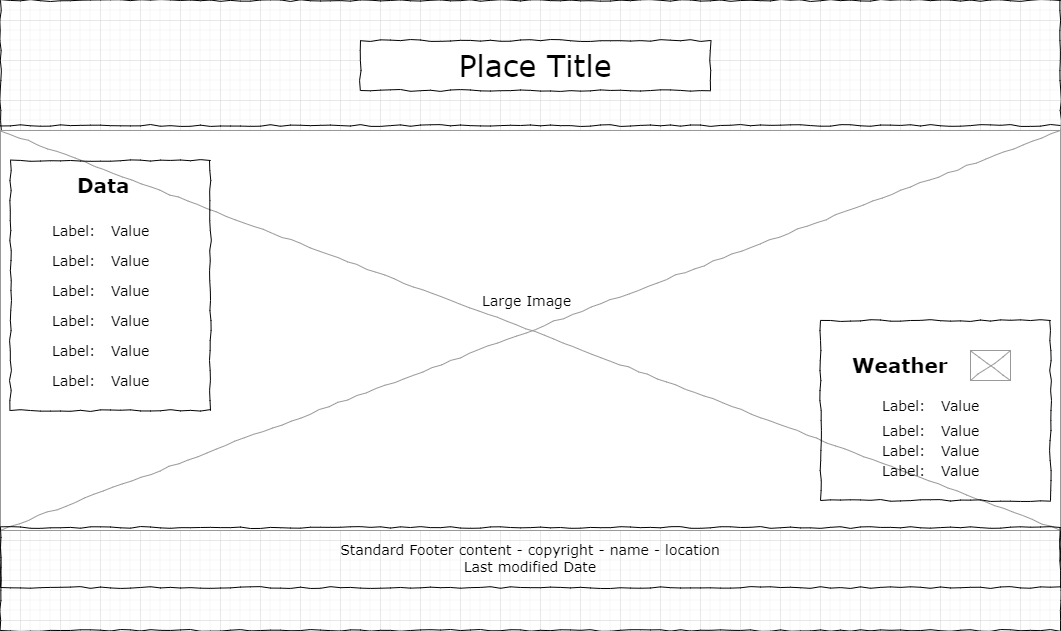

The diagram above was exported from draw.io. Its source (the exported page's mxGraphModel, read from the mxfile embedded in the PNG):
<mxGraphModel dx="1260" dy="689" grid="1" gridSize="10" guides="1" tooltips="1" connect="1" arrows="1" fold="1" page="1" pageScale="1" pageWidth="1100" pageHeight="850" background="none" math="0" shadow="0">
  <root>
    <mxCell id="0" />
    <mxCell id="1" parent="0" />
    <mxCell id="677b7b8949515195-1" value="" style="whiteSpace=wrap;html=1;rounded=0;shadow=0;labelBackgroundColor=none;strokeColor=#000000;strokeWidth=1;fillColor=none;fontFamily=Verdana;fontSize=12;fontColor=#000000;align=center;comic=1;" parent="1" vertex="1">
      <mxGeometry x="20" y="20" width="1060" height="630" as="geometry" />
    </mxCell>
    <mxCell id="677b7b8949515195-16" value="" style="verticalLabelPosition=bottom;shadow=0;dashed=0;align=center;html=1;verticalAlign=top;strokeWidth=1;shape=mxgraph.mockup.graphics.simpleIcon;strokeColor=#999999;rounded=0;labelBackgroundColor=none;fontFamily=Verdana;fontSize=14;fontColor=#000000;comic=1;" parent="1" vertex="1">
      <mxGeometry x="20" y="150" width="1060" height="400" as="geometry" />
    </mxCell>
    <mxCell id="677b7b8949515195-2" value="&lt;font style=&quot;font-size: 30px;&quot;&gt;Place Title&lt;/font&gt;" style="whiteSpace=wrap;html=1;rounded=0;shadow=0;labelBackgroundColor=none;strokeWidth=1;fontFamily=Verdana;fontSize=28;align=center;comic=1;" parent="1" vertex="1">
      <mxGeometry x="380" y="60" width="350" height="50" as="geometry" />
    </mxCell>
    <mxCell id="677b7b8949515195-8" value="" style="whiteSpace=wrap;html=1;rounded=0;shadow=0;labelBackgroundColor=none;strokeWidth=1;fillColor=none;fontFamily=Verdana;fontSize=12;align=center;comic=1;" parent="1" vertex="1">
      <mxGeometry x="30" y="180" width="200" height="250" as="geometry" />
    </mxCell>
    <mxCell id="677b7b8949515195-9" value="" style="line;strokeWidth=1;html=1;rounded=0;shadow=0;labelBackgroundColor=none;fillColor=none;fontFamily=Verdana;fontSize=14;fontColor=#000000;align=center;comic=1;" parent="1" vertex="1">
      <mxGeometry x="20" y="140" width="1060" height="10" as="geometry" />
    </mxCell>
    <mxCell id="677b7b8949515195-15" value="&lt;div style=&quot;font-size: 14px;&quot;&gt;Standard Footer content - copyright - name - location&lt;br&gt;Last modified Date&lt;/div&gt;" style="whiteSpace=wrap;html=1;rounded=0;shadow=0;labelBackgroundColor=none;strokeWidth=1;fillColor=none;fontFamily=Verdana;fontSize=12;align=center;verticalAlign=top;spacing=10;comic=1;" parent="1" vertex="1">
      <mxGeometry x="20" y="547" width="1060" height="60" as="geometry" />
    </mxCell>
    <mxCell id="677b7b8949515195-25" value="" style="whiteSpace=wrap;html=1;rounded=0;shadow=0;labelBackgroundColor=none;strokeWidth=1;fillColor=none;fontFamily=Verdana;fontSize=12;align=center;comic=1;" parent="1" vertex="1">
      <mxGeometry x="840" y="340" width="230" height="180" as="geometry" />
    </mxCell>
    <mxCell id="677b7b8949515195-40" value="&lt;b&gt;&lt;font style=&quot;font-size: 20px;&quot;&gt;Data&lt;/font&gt;&lt;/b&gt;" style="text;html=1;points=[];align=left;verticalAlign=top;spacingTop=-4;fontSize=14;fontFamily=Verdana" parent="1" vertex="1">
      <mxGeometry x="95" y="190" width="70" height="30" as="geometry" />
    </mxCell>
    <mxCell id="677b7b8949515195-44" value="&lt;b&gt;&lt;font style=&quot;font-size: 20px;&quot;&gt;Weather&lt;/font&gt;&lt;/b&gt;" style="text;html=1;points=[];align=left;verticalAlign=top;spacingTop=-4;fontSize=14;fontFamily=Verdana" parent="1" vertex="1">
      <mxGeometry x="870" y="370" width="110" height="30" as="geometry" />
    </mxCell>
    <mxCell id="677b7b8949515195-45" value="Large Image" style="text;html=1;points=[];align=left;verticalAlign=top;spacingTop=-4;fontSize=14;fontFamily=Verdana" parent="1" vertex="1">
      <mxGeometry x="500" y="310" width="170" height="20" as="geometry" />
    </mxCell>
    <mxCell id="5TKoZoBF1QS9Z-B7XOpQ-3" value="" style="group" parent="1" connectable="0" vertex="1">
      <mxGeometry x="70" y="240" width="140" height="20" as="geometry" />
    </mxCell>
    <mxCell id="677b7b8949515195-31" value="Label:" style="text;html=1;points=[];align=left;verticalAlign=top;spacingTop=-4;fontSize=14;fontFamily=Verdana" parent="5TKoZoBF1QS9Z-B7XOpQ-3" vertex="1">
      <mxGeometry width="36.84210526315789" height="20" as="geometry" />
    </mxCell>
    <mxCell id="677b7b8949515195-32" value="Value" style="text;html=1;points=[];align=left;verticalAlign=top;spacingTop=-4;fontSize=14;fontFamily=Verdana" parent="5TKoZoBF1QS9Z-B7XOpQ-3" vertex="1">
      <mxGeometry x="59.21052631578947" width="95.78947368421052" height="20" as="geometry" />
    </mxCell>
    <mxCell id="5TKoZoBF1QS9Z-B7XOpQ-4" value="" style="group" parent="1" connectable="0" vertex="1">
      <mxGeometry x="70" y="270" width="140" height="20" as="geometry" />
    </mxCell>
    <mxCell id="5TKoZoBF1QS9Z-B7XOpQ-5" value="Label:" style="text;html=1;points=[];align=left;verticalAlign=top;spacingTop=-4;fontSize=14;fontFamily=Verdana" parent="5TKoZoBF1QS9Z-B7XOpQ-4" vertex="1">
      <mxGeometry width="36.84210526315789" height="20" as="geometry" />
    </mxCell>
    <mxCell id="5TKoZoBF1QS9Z-B7XOpQ-6" value="Value" style="text;html=1;points=[];align=left;verticalAlign=top;spacingTop=-4;fontSize=14;fontFamily=Verdana" parent="5TKoZoBF1QS9Z-B7XOpQ-4" vertex="1">
      <mxGeometry x="59.21052631578947" width="95.78947368421052" height="20" as="geometry" />
    </mxCell>
    <mxCell id="5TKoZoBF1QS9Z-B7XOpQ-7" value="" style="group" parent="1" connectable="0" vertex="1">
      <mxGeometry x="70" y="300" width="140" height="20" as="geometry" />
    </mxCell>
    <mxCell id="5TKoZoBF1QS9Z-B7XOpQ-8" value="Label:" style="text;html=1;points=[];align=left;verticalAlign=top;spacingTop=-4;fontSize=14;fontFamily=Verdana" parent="5TKoZoBF1QS9Z-B7XOpQ-7" vertex="1">
      <mxGeometry width="36.84210526315789" height="20" as="geometry" />
    </mxCell>
    <mxCell id="5TKoZoBF1QS9Z-B7XOpQ-9" value="Value" style="text;html=1;points=[];align=left;verticalAlign=top;spacingTop=-4;fontSize=14;fontFamily=Verdana" parent="5TKoZoBF1QS9Z-B7XOpQ-7" vertex="1">
      <mxGeometry x="59.21052631578947" width="95.78947368421052" height="20" as="geometry" />
    </mxCell>
    <mxCell id="5TKoZoBF1QS9Z-B7XOpQ-10" value="" style="group" parent="1" connectable="0" vertex="1">
      <mxGeometry x="70" y="330" width="140" height="20" as="geometry" />
    </mxCell>
    <mxCell id="5TKoZoBF1QS9Z-B7XOpQ-11" value="Label:" style="text;html=1;points=[];align=left;verticalAlign=top;spacingTop=-4;fontSize=14;fontFamily=Verdana" parent="5TKoZoBF1QS9Z-B7XOpQ-10" vertex="1">
      <mxGeometry width="36.84210526315789" height="20" as="geometry" />
    </mxCell>
    <mxCell id="5TKoZoBF1QS9Z-B7XOpQ-12" value="Value" style="text;html=1;points=[];align=left;verticalAlign=top;spacingTop=-4;fontSize=14;fontFamily=Verdana" parent="5TKoZoBF1QS9Z-B7XOpQ-10" vertex="1">
      <mxGeometry x="59.21052631578947" width="95.78947368421052" height="20" as="geometry" />
    </mxCell>
    <mxCell id="5TKoZoBF1QS9Z-B7XOpQ-13" value="" style="group" parent="1" connectable="0" vertex="1">
      <mxGeometry x="70" y="360" width="140" height="20" as="geometry" />
    </mxCell>
    <mxCell id="5TKoZoBF1QS9Z-B7XOpQ-14" value="Label:" style="text;html=1;points=[];align=left;verticalAlign=top;spacingTop=-4;fontSize=14;fontFamily=Verdana" parent="5TKoZoBF1QS9Z-B7XOpQ-13" vertex="1">
      <mxGeometry width="36.84210526315789" height="20" as="geometry" />
    </mxCell>
    <mxCell id="5TKoZoBF1QS9Z-B7XOpQ-15" value="Value" style="text;html=1;points=[];align=left;verticalAlign=top;spacingTop=-4;fontSize=14;fontFamily=Verdana" parent="5TKoZoBF1QS9Z-B7XOpQ-13" vertex="1">
      <mxGeometry x="59.21052631578947" width="95.78947368421052" height="20" as="geometry" />
    </mxCell>
    <mxCell id="5TKoZoBF1QS9Z-B7XOpQ-16" value="" style="group" parent="1" connectable="0" vertex="1">
      <mxGeometry x="70" y="390" width="140" height="20" as="geometry" />
    </mxCell>
    <mxCell id="5TKoZoBF1QS9Z-B7XOpQ-17" value="Label:" style="text;html=1;points=[];align=left;verticalAlign=top;spacingTop=-4;fontSize=14;fontFamily=Verdana" parent="5TKoZoBF1QS9Z-B7XOpQ-16" vertex="1">
      <mxGeometry width="36.84210526315789" height="20" as="geometry" />
    </mxCell>
    <mxCell id="5TKoZoBF1QS9Z-B7XOpQ-18" value="Value" style="text;html=1;points=[];align=left;verticalAlign=top;spacingTop=-4;fontSize=14;fontFamily=Verdana" parent="5TKoZoBF1QS9Z-B7XOpQ-16" vertex="1">
      <mxGeometry x="59.21052631578947" width="95.78947368421052" height="20" as="geometry" />
    </mxCell>
    <mxCell id="5TKoZoBF1QS9Z-B7XOpQ-19" value="" style="group" parent="1" connectable="0" vertex="1">
      <mxGeometry x="900" y="415" width="140" height="20" as="geometry" />
    </mxCell>
    <mxCell id="5TKoZoBF1QS9Z-B7XOpQ-20" value="Label:" style="text;html=1;points=[];align=left;verticalAlign=top;spacingTop=-4;fontSize=14;fontFamily=Verdana" parent="5TKoZoBF1QS9Z-B7XOpQ-19" vertex="1">
      <mxGeometry width="36.84210526315789" height="20" as="geometry" />
    </mxCell>
    <mxCell id="5TKoZoBF1QS9Z-B7XOpQ-21" value="Value" style="text;html=1;points=[];align=left;verticalAlign=top;spacingTop=-4;fontSize=14;fontFamily=Verdana" parent="5TKoZoBF1QS9Z-B7XOpQ-19" vertex="1">
      <mxGeometry x="59.21052631578947" width="95.78947368421052" height="20" as="geometry" />
    </mxCell>
    <mxCell id="5TKoZoBF1QS9Z-B7XOpQ-22" value="" style="group" parent="1" connectable="0" vertex="1">
      <mxGeometry x="900" y="440" width="140" height="20" as="geometry" />
    </mxCell>
    <mxCell id="5TKoZoBF1QS9Z-B7XOpQ-23" value="Label:" style="text;html=1;points=[];align=left;verticalAlign=top;spacingTop=-4;fontSize=14;fontFamily=Verdana" parent="5TKoZoBF1QS9Z-B7XOpQ-22" vertex="1">
      <mxGeometry width="36.84210526315789" height="20" as="geometry" />
    </mxCell>
    <mxCell id="5TKoZoBF1QS9Z-B7XOpQ-24" value="Value" style="text;html=1;points=[];align=left;verticalAlign=top;spacingTop=-4;fontSize=14;fontFamily=Verdana" parent="5TKoZoBF1QS9Z-B7XOpQ-22" vertex="1">
      <mxGeometry x="59.21052631578947" width="95.78947368421052" height="20" as="geometry" />
    </mxCell>
    <mxCell id="5TKoZoBF1QS9Z-B7XOpQ-25" value="" style="group" parent="1" connectable="0" vertex="1">
      <mxGeometry x="900" y="460" width="140" height="20" as="geometry" />
    </mxCell>
    <mxCell id="5TKoZoBF1QS9Z-B7XOpQ-26" value="Label:" style="text;html=1;points=[];align=left;verticalAlign=top;spacingTop=-4;fontSize=14;fontFamily=Verdana" parent="5TKoZoBF1QS9Z-B7XOpQ-25" vertex="1">
      <mxGeometry width="36.84210526315789" height="20" as="geometry" />
    </mxCell>
    <mxCell id="5TKoZoBF1QS9Z-B7XOpQ-27" value="Value" style="text;html=1;points=[];align=left;verticalAlign=top;spacingTop=-4;fontSize=14;fontFamily=Verdana" parent="5TKoZoBF1QS9Z-B7XOpQ-25" vertex="1">
      <mxGeometry x="59.21052631578947" width="95.78947368421052" height="20" as="geometry" />
    </mxCell>
    <mxCell id="5TKoZoBF1QS9Z-B7XOpQ-28" value="" style="group" parent="1" connectable="0" vertex="1">
      <mxGeometry x="900" y="480" width="140" height="20" as="geometry" />
    </mxCell>
    <mxCell id="5TKoZoBF1QS9Z-B7XOpQ-29" value="Label:" style="text;html=1;points=[];align=left;verticalAlign=top;spacingTop=-4;fontSize=14;fontFamily=Verdana" parent="5TKoZoBF1QS9Z-B7XOpQ-28" vertex="1">
      <mxGeometry width="36.84210526315789" height="20" as="geometry" />
    </mxCell>
    <mxCell id="5TKoZoBF1QS9Z-B7XOpQ-30" value="Value" style="text;html=1;points=[];align=left;verticalAlign=top;spacingTop=-4;fontSize=14;fontFamily=Verdana" parent="5TKoZoBF1QS9Z-B7XOpQ-28" vertex="1">
      <mxGeometry x="59.21052631578947" width="95.78947368421052" height="20" as="geometry" />
    </mxCell>
    <mxCell id="5TKoZoBF1QS9Z-B7XOpQ-32" value="" style="verticalLabelPosition=bottom;shadow=0;dashed=0;align=center;html=1;verticalAlign=top;strokeWidth=1;shape=mxgraph.mockup.graphics.simpleIcon;strokeColor=#999999;rounded=0;labelBackgroundColor=none;fontFamily=Verdana;fontSize=14;fontColor=#000000;comic=1;" parent="1" vertex="1">
      <mxGeometry x="990" y="370" width="40" height="30" as="geometry" />
    </mxCell>
  </root>
</mxGraphModel>